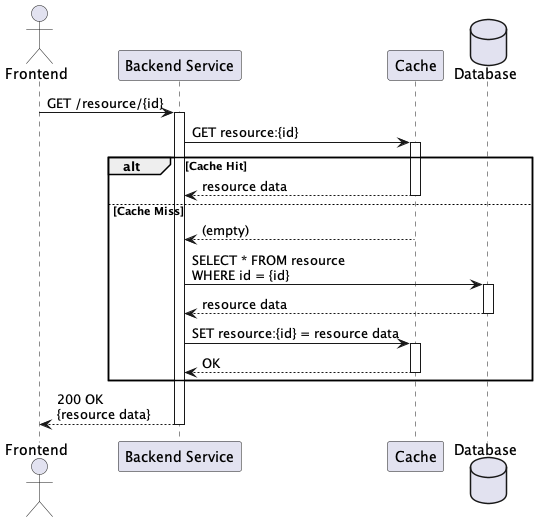

The diagram above was rendered by PlantUML. Its source (embedded in the PNG):
@startuml
actor Frontend
participant "Backend Service" as Backend
participant "Cache" as Cache
database "Database" as DB

Frontend -> Backend : GET /resource/{id}
activate Backend

Backend -> Cache : GET resource:{id}
activate Cache
alt Cache Hit
    Cache --> Backend : resource data
    deactivate Cache
else Cache Miss
    Cache --> Backend : (empty)
    deactivate Cache

    Backend -> DB : SELECT * FROM resource\nWHERE id = {id}
    activate DB
    DB --> Backend : resource data
    deactivate DB

    Backend -> Cache : SET resource:{id} = resource data
    activate Cache
    Cache --> Backend : OK
    deactivate Cache
end

Backend --> Frontend : 200 OK\n{resource data}
deactivate Backend
@enduml